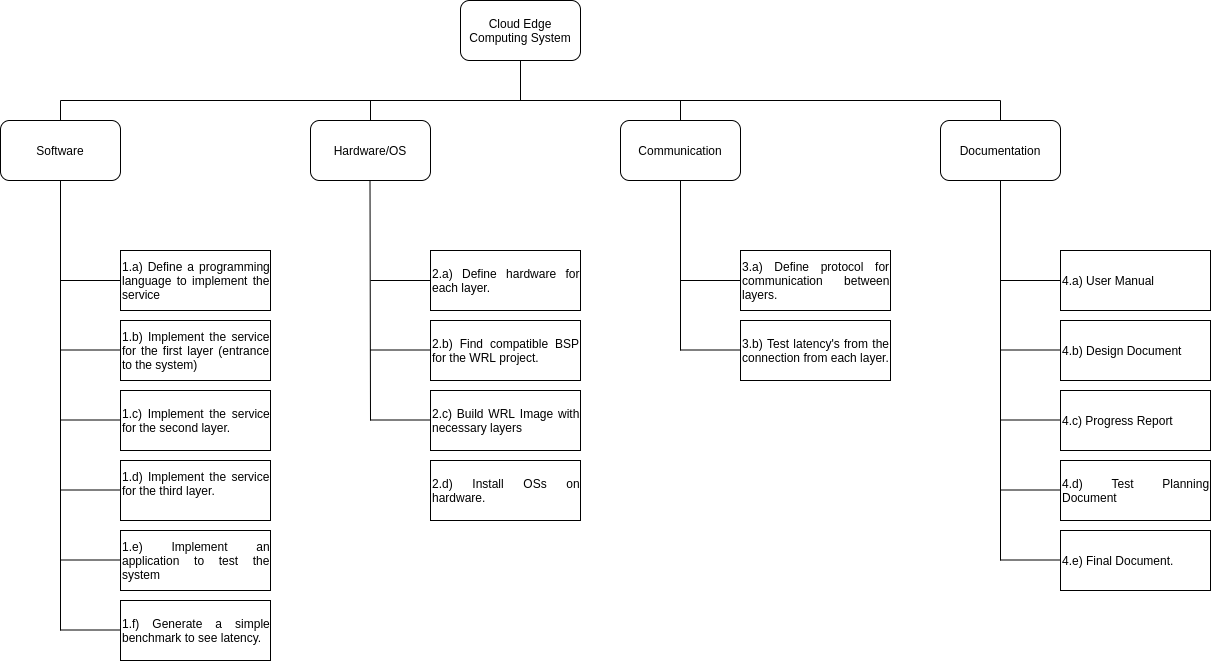

The diagram above was exported from draw.io. Its source (the exported page's mxGraphModel, read from the mxfile embedded in the PNG):
<mxGraphModel dx="701" dy="744" grid="1" gridSize="10" guides="1" tooltips="1" connect="1" arrows="1" fold="1" page="1" pageScale="1" pageWidth="850" pageHeight="1100" math="0" shadow="0">
  <root>
    <mxCell id="EQycYIAT-4chnyKgvfgd-0" />
    <mxCell id="EQycYIAT-4chnyKgvfgd-1" parent="EQycYIAT-4chnyKgvfgd-0" />
    <mxCell id="EQycYIAT-4chnyKgvfgd-2" value="Cloud Edge Computing System" style="rounded=1;whiteSpace=wrap;html=1;" vertex="1" parent="EQycYIAT-4chnyKgvfgd-1">
      <mxGeometry x="470" y="40" width="120" height="60" as="geometry" />
    </mxCell>
    <mxCell id="EQycYIAT-4chnyKgvfgd-3" value="Software" style="rounded=1;whiteSpace=wrap;html=1;" vertex="1" parent="EQycYIAT-4chnyKgvfgd-1">
      <mxGeometry x="10" y="160" width="120" height="60" as="geometry" />
    </mxCell>
    <mxCell id="EQycYIAT-4chnyKgvfgd-4" value="Documentation" style="rounded=1;whiteSpace=wrap;html=1;" vertex="1" parent="EQycYIAT-4chnyKgvfgd-1">
      <mxGeometry x="950" y="160" width="120" height="60" as="geometry" />
    </mxCell>
    <mxCell id="EQycYIAT-4chnyKgvfgd-5" value="Communication" style="rounded=1;whiteSpace=wrap;html=1;" vertex="1" parent="EQycYIAT-4chnyKgvfgd-1">
      <mxGeometry x="630" y="160" width="120" height="60" as="geometry" />
    </mxCell>
    <mxCell id="EQycYIAT-4chnyKgvfgd-6" value="Hardware/OS" style="rounded=1;whiteSpace=wrap;html=1;" vertex="1" parent="EQycYIAT-4chnyKgvfgd-1">
      <mxGeometry x="320" y="160" width="120" height="60" as="geometry" />
    </mxCell>
    <mxCell id="EQycYIAT-4chnyKgvfgd-8" value="" style="endArrow=none;html=1;" edge="1" parent="EQycYIAT-4chnyKgvfgd-1">
      <mxGeometry width="50" height="50" relative="1" as="geometry">
        <mxPoint x="70" y="140" as="sourcePoint" />
        <mxPoint x="1010" y="140" as="targetPoint" />
      </mxGeometry>
    </mxCell>
    <mxCell id="EQycYIAT-4chnyKgvfgd-9" value="" style="endArrow=none;html=1;entryX=0.5;entryY=1;entryDx=0;entryDy=0;" edge="1" parent="EQycYIAT-4chnyKgvfgd-1" target="EQycYIAT-4chnyKgvfgd-2">
      <mxGeometry width="50" height="50" relative="1" as="geometry">
        <mxPoint x="530" y="140" as="sourcePoint" />
        <mxPoint x="380" y="280" as="targetPoint" />
      </mxGeometry>
    </mxCell>
    <mxCell id="EQycYIAT-4chnyKgvfgd-10" value="" style="endArrow=none;html=1;exitX=0.5;exitY=0;exitDx=0;exitDy=0;" edge="1" parent="EQycYIAT-4chnyKgvfgd-1" source="EQycYIAT-4chnyKgvfgd-3">
      <mxGeometry width="50" height="50" relative="1" as="geometry">
        <mxPoint x="50" y="140" as="sourcePoint" />
        <mxPoint x="70" y="140" as="targetPoint" />
      </mxGeometry>
    </mxCell>
    <mxCell id="EQycYIAT-4chnyKgvfgd-11" value="" style="endArrow=none;html=1;exitX=0.5;exitY=0;exitDx=0;exitDy=0;" edge="1" parent="EQycYIAT-4chnyKgvfgd-1" source="EQycYIAT-4chnyKgvfgd-6">
      <mxGeometry width="50" height="50" relative="1" as="geometry">
        <mxPoint x="110" y="170" as="sourcePoint" />
        <mxPoint x="380" y="140" as="targetPoint" />
      </mxGeometry>
    </mxCell>
    <mxCell id="EQycYIAT-4chnyKgvfgd-12" value="" style="endArrow=none;html=1;exitX=0.5;exitY=0;exitDx=0;exitDy=0;" edge="1" parent="EQycYIAT-4chnyKgvfgd-1" source="EQycYIAT-4chnyKgvfgd-5">
      <mxGeometry width="50" height="50" relative="1" as="geometry">
        <mxPoint x="120" y="180" as="sourcePoint" />
        <mxPoint x="690" y="140" as="targetPoint" />
      </mxGeometry>
    </mxCell>
    <mxCell id="EQycYIAT-4chnyKgvfgd-13" value="" style="endArrow=none;html=1;exitX=0.5;exitY=0;exitDx=0;exitDy=0;" edge="1" parent="EQycYIAT-4chnyKgvfgd-1" source="EQycYIAT-4chnyKgvfgd-4">
      <mxGeometry width="50" height="50" relative="1" as="geometry">
        <mxPoint x="130" y="190" as="sourcePoint" />
        <mxPoint x="1010" y="140" as="targetPoint" />
      </mxGeometry>
    </mxCell>
    <mxCell id="EQycYIAT-4chnyKgvfgd-14" value="&lt;div style=&quot;text-align: justify&quot;&gt;&lt;span&gt;1.a) Define a programming language to implement the service&lt;/span&gt;&lt;/div&gt;" style="rounded=0;whiteSpace=wrap;html=1;align=left;" vertex="1" parent="EQycYIAT-4chnyKgvfgd-1">
      <mxGeometry x="130" y="290" width="150" height="60" as="geometry" />
    </mxCell>
    <mxCell id="EQycYIAT-4chnyKgvfgd-16" value="&lt;div style=&quot;text-align: justify&quot;&gt;&lt;span&gt;1.b) Implement the service for the first layer (entrance to the system)&lt;/span&gt;&lt;/div&gt;" style="rounded=0;whiteSpace=wrap;html=1;align=left;" vertex="1" parent="EQycYIAT-4chnyKgvfgd-1">
      <mxGeometry x="130" y="360" width="150" height="60" as="geometry" />
    </mxCell>
    <mxCell id="EQycYIAT-4chnyKgvfgd-17" value="&lt;div style=&quot;text-align: justify&quot;&gt;&lt;span&gt;1.c) Implement the service for the second layer.&amp;nbsp;&lt;/span&gt;&lt;/div&gt;" style="rounded=0;whiteSpace=wrap;html=1;align=left;" vertex="1" parent="EQycYIAT-4chnyKgvfgd-1">
      <mxGeometry x="130" y="430" width="150" height="60" as="geometry" />
    </mxCell>
    <mxCell id="EQycYIAT-4chnyKgvfgd-18" value="&lt;div style=&quot;text-align: justify&quot;&gt;&lt;span&gt;1.d) Implement the service for the third layer.&lt;/span&gt;&lt;/div&gt;&lt;span style=&quot;color: rgba(0 , 0 , 0 , 0) ; font-family: monospace ; font-size: 0px ; white-space: nowrap&quot;&gt;%3CmxGraphModel%3E%3Croot%3E%3CmxCell%20id%3D%220%22%2F%3E%3CmxCell%20id%3D%221%22%20parent%3D%220%22%2F%3E%3CmxCell%20id%3D%222%22%20value%3D%22%26lt%3Bdiv%20style%3D%26quot%3Btext-align%3A%20justify%26quot%3B%26gt%3B%26lt%3Bspan%26gt%3B1.b)%20Implement%20the%20service%20for%20the%20first%20layer%20(entrance%20to%20the%20system)%26lt%3B%2Fspan%26gt%3B%26lt%3B%2Fdiv%26gt%3B%22%20style%3D%22rounded%3D0%3BwhiteSpace%3Dwrap%3Bhtml%3D1%3Balign%3Dleft%3B%22%20vertex%3D%221%22%20parent%3D%221%22%3E%3CmxGeometry%20x%3D%22130%22%20y%3D%22360%22%20width%3D%22150%22%20height%3D%2260%22%20as%3D%22geometry%22%2F%3E%3C%2FmxCell%3E%3C%2Froot%3E%3C%2FmxGraphModel%3E&lt;/span&gt;" style="rounded=0;whiteSpace=wrap;html=1;align=left;" vertex="1" parent="EQycYIAT-4chnyKgvfgd-1">
      <mxGeometry x="130" y="500" width="150" height="60" as="geometry" />
    </mxCell>
    <mxCell id="EQycYIAT-4chnyKgvfgd-19" value="&lt;div style=&quot;text-align: justify&quot;&gt;&lt;span&gt;1.e) Implement an application to test the system&lt;/span&gt;&lt;/div&gt;" style="rounded=0;whiteSpace=wrap;html=1;align=left;" vertex="1" parent="EQycYIAT-4chnyKgvfgd-1">
      <mxGeometry x="130" y="570" width="150" height="60" as="geometry" />
    </mxCell>
    <mxCell id="EQycYIAT-4chnyKgvfgd-20" value="&lt;div style=&quot;text-align: justify&quot;&gt;&lt;span&gt;1.f) Generate a simple benchmark to see latency.&lt;/span&gt;&lt;/div&gt;" style="rounded=0;whiteSpace=wrap;html=1;align=left;" vertex="1" parent="EQycYIAT-4chnyKgvfgd-1">
      <mxGeometry x="130" y="640" width="150" height="60" as="geometry" />
    </mxCell>
    <mxCell id="EQycYIAT-4chnyKgvfgd-24" value="" style="endArrow=none;html=1;entryX=0.5;entryY=1;entryDx=0;entryDy=0;" edge="1" parent="EQycYIAT-4chnyKgvfgd-1" target="EQycYIAT-4chnyKgvfgd-3">
      <mxGeometry width="50" height="50" relative="1" as="geometry">
        <mxPoint x="70" y="670" as="sourcePoint" />
        <mxPoint x="100" y="270" as="targetPoint" />
      </mxGeometry>
    </mxCell>
    <mxCell id="EQycYIAT-4chnyKgvfgd-25" value="" style="endArrow=none;html=1;" edge="1" parent="EQycYIAT-4chnyKgvfgd-1">
      <mxGeometry width="50" height="50" relative="1" as="geometry">
        <mxPoint x="70" y="320" as="sourcePoint" />
        <mxPoint x="130" y="320" as="targetPoint" />
      </mxGeometry>
    </mxCell>
    <mxCell id="EQycYIAT-4chnyKgvfgd-26" value="" style="endArrow=none;html=1;" edge="1" parent="EQycYIAT-4chnyKgvfgd-1">
      <mxGeometry width="50" height="50" relative="1" as="geometry">
        <mxPoint x="70" y="389.5" as="sourcePoint" />
        <mxPoint x="130" y="389.5" as="targetPoint" />
      </mxGeometry>
    </mxCell>
    <mxCell id="EQycYIAT-4chnyKgvfgd-27" value="" style="endArrow=none;html=1;" edge="1" parent="EQycYIAT-4chnyKgvfgd-1">
      <mxGeometry width="50" height="50" relative="1" as="geometry">
        <mxPoint x="70" y="459.5" as="sourcePoint" />
        <mxPoint x="130" y="459.5" as="targetPoint" />
      </mxGeometry>
    </mxCell>
    <mxCell id="EQycYIAT-4chnyKgvfgd-28" value="" style="endArrow=none;html=1;" edge="1" parent="EQycYIAT-4chnyKgvfgd-1">
      <mxGeometry width="50" height="50" relative="1" as="geometry">
        <mxPoint x="70" y="529.5" as="sourcePoint" />
        <mxPoint x="130" y="529.5" as="targetPoint" />
      </mxGeometry>
    </mxCell>
    <mxCell id="EQycYIAT-4chnyKgvfgd-29" value="" style="endArrow=none;html=1;" edge="1" parent="EQycYIAT-4chnyKgvfgd-1">
      <mxGeometry width="50" height="50" relative="1" as="geometry">
        <mxPoint x="70" y="599.5" as="sourcePoint" />
        <mxPoint x="130" y="599.5" as="targetPoint" />
      </mxGeometry>
    </mxCell>
    <mxCell id="EQycYIAT-4chnyKgvfgd-30" value="" style="endArrow=none;html=1;" edge="1" parent="EQycYIAT-4chnyKgvfgd-1">
      <mxGeometry width="50" height="50" relative="1" as="geometry">
        <mxPoint x="70" y="669.5" as="sourcePoint" />
        <mxPoint x="130" y="669.5" as="targetPoint" />
      </mxGeometry>
    </mxCell>
    <mxCell id="EQycYIAT-4chnyKgvfgd-38" value="&lt;div style=&quot;text-align: justify&quot;&gt;2.a) Define hardware for each layer.&lt;br&gt;&lt;/div&gt;" style="rounded=0;whiteSpace=wrap;html=1;align=left;" vertex="1" parent="EQycYIAT-4chnyKgvfgd-1">
      <mxGeometry x="440" y="290" width="150" height="60" as="geometry" />
    </mxCell>
    <mxCell id="EQycYIAT-4chnyKgvfgd-39" value="&lt;div style=&quot;text-align: justify&quot;&gt;&lt;span&gt;2.b) Find compatible BSP for the WRL project.&lt;/span&gt;&lt;/div&gt;" style="rounded=0;whiteSpace=wrap;html=1;align=left;" vertex="1" parent="EQycYIAT-4chnyKgvfgd-1">
      <mxGeometry x="440" y="360" width="150" height="60" as="geometry" />
    </mxCell>
    <mxCell id="EQycYIAT-4chnyKgvfgd-40" value="&lt;div style=&quot;text-align: justify&quot;&gt;&lt;span&gt;2.c) Build WRL Image with necessary layers&lt;/span&gt;&lt;/div&gt;" style="rounded=0;whiteSpace=wrap;html=1;align=left;" vertex="1" parent="EQycYIAT-4chnyKgvfgd-1">
      <mxGeometry x="440" y="430" width="150" height="60" as="geometry" />
    </mxCell>
    <mxCell id="EQycYIAT-4chnyKgvfgd-44" value="" style="endArrow=none;html=1;entryX=0.5;entryY=1;entryDx=0;entryDy=0;" edge="1" parent="EQycYIAT-4chnyKgvfgd-1">
      <mxGeometry width="50" height="50" relative="1" as="geometry">
        <mxPoint x="380" y="460" as="sourcePoint" />
        <mxPoint x="379.5" y="220" as="targetPoint" />
      </mxGeometry>
    </mxCell>
    <mxCell id="EQycYIAT-4chnyKgvfgd-45" value="" style="endArrow=none;html=1;" edge="1" parent="EQycYIAT-4chnyKgvfgd-1">
      <mxGeometry width="50" height="50" relative="1" as="geometry">
        <mxPoint x="380" y="320" as="sourcePoint" />
        <mxPoint x="440" y="320" as="targetPoint" />
      </mxGeometry>
    </mxCell>
    <mxCell id="EQycYIAT-4chnyKgvfgd-46" value="" style="endArrow=none;html=1;" edge="1" parent="EQycYIAT-4chnyKgvfgd-1">
      <mxGeometry width="50" height="50" relative="1" as="geometry">
        <mxPoint x="380" y="389.5" as="sourcePoint" />
        <mxPoint x="440" y="389.5" as="targetPoint" />
      </mxGeometry>
    </mxCell>
    <mxCell id="EQycYIAT-4chnyKgvfgd-47" value="" style="endArrow=none;html=1;" edge="1" parent="EQycYIAT-4chnyKgvfgd-1">
      <mxGeometry width="50" height="50" relative="1" as="geometry">
        <mxPoint x="380" y="459.5" as="sourcePoint" />
        <mxPoint x="440" y="459.5" as="targetPoint" />
      </mxGeometry>
    </mxCell>
    <mxCell id="EQycYIAT-4chnyKgvfgd-51" value="&lt;div style=&quot;text-align: justify&quot;&gt;&lt;span&gt;3.a) Define protocol for communication&amp;nbsp;between layers.&lt;/span&gt;&lt;/div&gt;" style="rounded=0;whiteSpace=wrap;html=1;align=left;" vertex="1" parent="EQycYIAT-4chnyKgvfgd-1">
      <mxGeometry x="750" y="290" width="150" height="60" as="geometry" />
    </mxCell>
    <mxCell id="EQycYIAT-4chnyKgvfgd-52" value="&lt;div style=&quot;text-align: justify&quot;&gt;&lt;span&gt;3.b) Test latency's from the connection from each layer.&lt;/span&gt;&lt;/div&gt;" style="rounded=0;whiteSpace=wrap;html=1;align=left;" vertex="1" parent="EQycYIAT-4chnyKgvfgd-1">
      <mxGeometry x="750" y="360" width="150" height="60" as="geometry" />
    </mxCell>
    <mxCell id="EQycYIAT-4chnyKgvfgd-57" value="" style="endArrow=none;html=1;entryX=0.5;entryY=1;entryDx=0;entryDy=0;" edge="1" parent="EQycYIAT-4chnyKgvfgd-1">
      <mxGeometry width="50" height="50" relative="1" as="geometry">
        <mxPoint x="690" y="390" as="sourcePoint" />
        <mxPoint x="690" y="220" as="targetPoint" />
      </mxGeometry>
    </mxCell>
    <mxCell id="EQycYIAT-4chnyKgvfgd-58" value="" style="endArrow=none;html=1;" edge="1" parent="EQycYIAT-4chnyKgvfgd-1">
      <mxGeometry width="50" height="50" relative="1" as="geometry">
        <mxPoint x="690" y="320" as="sourcePoint" />
        <mxPoint x="750" y="320" as="targetPoint" />
      </mxGeometry>
    </mxCell>
    <mxCell id="EQycYIAT-4chnyKgvfgd-59" value="" style="endArrow=none;html=1;" edge="1" parent="EQycYIAT-4chnyKgvfgd-1">
      <mxGeometry width="50" height="50" relative="1" as="geometry">
        <mxPoint x="690" y="389.5" as="sourcePoint" />
        <mxPoint x="750" y="389.5" as="targetPoint" />
      </mxGeometry>
    </mxCell>
    <mxCell id="EQycYIAT-4chnyKgvfgd-64" value="&lt;div style=&quot;text-align: justify&quot;&gt;&lt;span&gt;4.a) User Manual&lt;/span&gt;&lt;/div&gt;" style="rounded=0;whiteSpace=wrap;html=1;align=left;" vertex="1" parent="EQycYIAT-4chnyKgvfgd-1">
      <mxGeometry x="1070" y="290" width="150" height="60" as="geometry" />
    </mxCell>
    <mxCell id="EQycYIAT-4chnyKgvfgd-65" value="&lt;div style=&quot;text-align: justify&quot;&gt;&lt;span&gt;4.b) Design Document&lt;/span&gt;&lt;/div&gt;" style="rounded=0;whiteSpace=wrap;html=1;align=left;" vertex="1" parent="EQycYIAT-4chnyKgvfgd-1">
      <mxGeometry x="1070" y="360" width="150" height="60" as="geometry" />
    </mxCell>
    <mxCell id="EQycYIAT-4chnyKgvfgd-66" value="&lt;div style=&quot;text-align: justify&quot;&gt;&lt;span&gt;4.c) Progress Report&lt;/span&gt;&lt;/div&gt;" style="rounded=0;whiteSpace=wrap;html=1;align=left;" vertex="1" parent="EQycYIAT-4chnyKgvfgd-1">
      <mxGeometry x="1070" y="430" width="150" height="60" as="geometry" />
    </mxCell>
    <mxCell id="EQycYIAT-4chnyKgvfgd-67" value="&lt;div style=&quot;text-align: justify&quot;&gt;&lt;span&gt;4.d) Test Planning Document&lt;/span&gt;&lt;/div&gt;" style="rounded=0;whiteSpace=wrap;html=1;align=left;" vertex="1" parent="EQycYIAT-4chnyKgvfgd-1">
      <mxGeometry x="1070" y="500" width="150" height="60" as="geometry" />
    </mxCell>
    <mxCell id="EQycYIAT-4chnyKgvfgd-68" value="&lt;div style=&quot;text-align: justify&quot;&gt;&lt;span&gt;4.e) Final Document.&lt;/span&gt;&lt;/div&gt;" style="rounded=0;whiteSpace=wrap;html=1;align=left;" vertex="1" parent="EQycYIAT-4chnyKgvfgd-1">
      <mxGeometry x="1070" y="570" width="150" height="60" as="geometry" />
    </mxCell>
    <mxCell id="EQycYIAT-4chnyKgvfgd-70" value="" style="endArrow=none;html=1;entryX=0.5;entryY=1;entryDx=0;entryDy=0;" edge="1" parent="EQycYIAT-4chnyKgvfgd-1">
      <mxGeometry width="50" height="50" relative="1" as="geometry">
        <mxPoint x="1010" y="600" as="sourcePoint" />
        <mxPoint x="1010" y="220" as="targetPoint" />
      </mxGeometry>
    </mxCell>
    <mxCell id="EQycYIAT-4chnyKgvfgd-71" value="" style="endArrow=none;html=1;" edge="1" parent="EQycYIAT-4chnyKgvfgd-1">
      <mxGeometry width="50" height="50" relative="1" as="geometry">
        <mxPoint x="1010" y="320" as="sourcePoint" />
        <mxPoint x="1070" y="320" as="targetPoint" />
      </mxGeometry>
    </mxCell>
    <mxCell id="EQycYIAT-4chnyKgvfgd-72" value="" style="endArrow=none;html=1;" edge="1" parent="EQycYIAT-4chnyKgvfgd-1">
      <mxGeometry width="50" height="50" relative="1" as="geometry">
        <mxPoint x="1010" y="389.5" as="sourcePoint" />
        <mxPoint x="1070" y="389.5" as="targetPoint" />
      </mxGeometry>
    </mxCell>
    <mxCell id="EQycYIAT-4chnyKgvfgd-73" value="" style="endArrow=none;html=1;" edge="1" parent="EQycYIAT-4chnyKgvfgd-1">
      <mxGeometry width="50" height="50" relative="1" as="geometry">
        <mxPoint x="1010" y="459.5" as="sourcePoint" />
        <mxPoint x="1070" y="459.5" as="targetPoint" />
      </mxGeometry>
    </mxCell>
    <mxCell id="EQycYIAT-4chnyKgvfgd-74" value="" style="endArrow=none;html=1;" edge="1" parent="EQycYIAT-4chnyKgvfgd-1">
      <mxGeometry width="50" height="50" relative="1" as="geometry">
        <mxPoint x="1010" y="529.5" as="sourcePoint" />
        <mxPoint x="1070" y="529.5" as="targetPoint" />
      </mxGeometry>
    </mxCell>
    <mxCell id="EQycYIAT-4chnyKgvfgd-75" value="" style="endArrow=none;html=1;" edge="1" parent="EQycYIAT-4chnyKgvfgd-1">
      <mxGeometry width="50" height="50" relative="1" as="geometry">
        <mxPoint x="1010" y="599.5" as="sourcePoint" />
        <mxPoint x="1070" y="599.5" as="targetPoint" />
      </mxGeometry>
    </mxCell>
    <mxCell id="EQycYIAT-4chnyKgvfgd-77" value="&lt;div style=&quot;text-align: justify&quot;&gt;&lt;span&gt;2.d) Install OSs on hardware.&lt;/span&gt;&lt;/div&gt;" style="rounded=0;whiteSpace=wrap;html=1;align=left;" vertex="1" parent="EQycYIAT-4chnyKgvfgd-1">
      <mxGeometry x="440" y="500" width="150" height="60" as="geometry" />
    </mxCell>
  </root>
</mxGraphModel>